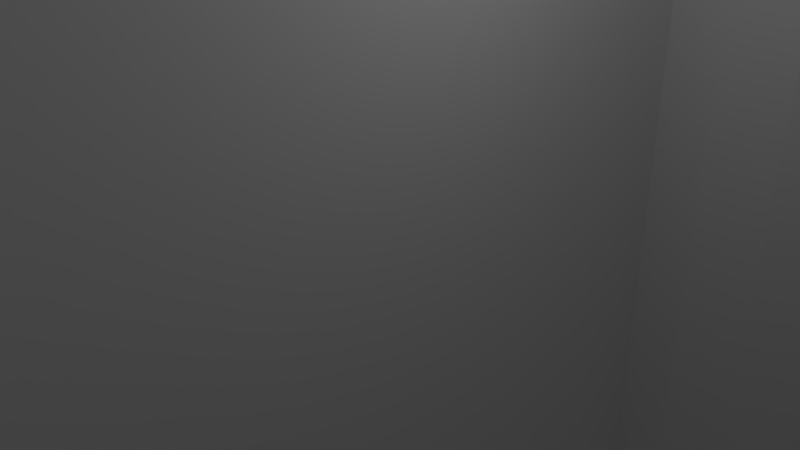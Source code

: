 # Source: a03-inverse-mold.blend  (saved by Blender 2.76.0; exported with 4.5.12 LTS)
import bpy
from mathutils import Matrix  # noqa: F401  (used for matrix-valued properties, if any)

bpy.ops.wm.read_factory_settings(use_empty=True)
scene = bpy.context.scene
scene.name = 'Scene'

# ---- collections
col_collection_1 = bpy.data.collections.new('Collection 1'); scene.collection.children.link(col_collection_1)

# ---- world
world_world = bpy.data.worlds.new('World'); scene.world = world_world
world_world.color = (0.05088, 0.05088, 0.05088)
world_world.use_sun_shadow = False
world_world.sun_shadow_jitter_overblur = 0.0
world_world.cycles.sampling_method = 'MANUAL'
world_world.cycles.sample_map_resolution = 256

# ---- cameras
cam_camera = bpy.data.cameras.new('Camera')
cam_camera.clip_end = 100.0
cam_camera.lens = 35.0
cam_camera.sensor_width = 32.0
cam_camera.sensor_height = 18.0
cam_camera.ortho_scale = 7.314
cam_camera.dof.focus_distance = 0.0
cam_camera.dof.aperture_fstop = 128.0

# ---- lights
light_lamp = bpy.data.lights.new('Lamp', 'POINT')
light_lamp.transmission_factor = 0.0
light_lamp.cutoff_distance = 30.0
light_lamp.energy = 100.0
light_lamp.shadow_buffer_clip_start = 1.001
light_lamp.shadow_soft_size = 0.1
light_lamp.shadow_maximum_resolution = 0.006
light_lamp.use_absolute_resolution = True
light_lamp.cycles.use_multiple_importance_sampling = False

# ---- meshes
me_plane = bpy.data.meshes.new('Plane')
me_plane.from_pydata([(-1.0, -1.0, 0.0), (1.0, -1.0, 0.0), (-1.0, 1.0, 0.0), (1.0, 1.0, 0.0), (-1.0, -1.0, 0.009995), (1.0, -1.0, 0.009995), (-1.0, 1.0, 0.009995), (1.0, 1.0, 0.009995)], [], [(0, 2, 3, 1), (4, 5, 7, 6), (3, 2, 6, 7), (2, 0, 4, 6), (0, 1, 5, 4), (1, 3, 7, 5)])
me_plane.use_remesh_preserve_volume = False
me_plane.use_remesh_preserve_attributes = False
me_plane.use_mirror_vertex_groups = False
me_plane.update()
me_cylinder = bpy.data.meshes.new('Cylinder')
me_cylinder.from_pydata([(0.0, 1.0, -1.0), (0.0, 1.0, 1.0), (0.1951, 0.9808, -1.0), (0.1951, 0.9808, 1.0), (0.3827, 0.9239, -1.0), (0.3827, 0.9239, 1.0), (0.5556, 0.8315, -1.0), (0.5556, 0.8315, 1.0), (0.7071, 0.7071, -1.0), (0.7071, 0.7071, 1.0), (0.8315, 0.5556, -1.0), (0.8315, 0.5556, 1.0), (0.9239, 0.3827, -1.0), (0.9239, 0.3827, 1.0), (0.9808, 0.1951, -1.0), (0.9808, 0.1951, 1.0), (1.0, 7.55e-08, -1.0), (1.0, 7.55e-08, 1.0), (0.9808, -0.1951, -1.0), (0.9808, -0.1951, 1.0), (0.9239, -0.3827, -1.0), (0.9239, -0.3827, 1.0), (0.8315, -0.5556, -1.0), (0.8315, -0.5556, 1.0), (0.7071, -0.7071, -1.0), (0.7071, -0.7071, 1.0), (0.5556, -0.8315, -1.0), (0.5556, -0.8315, 1.0), (0.3827, -0.9239, -1.0), (0.3827, -0.9239, 1.0), (0.1951, -0.9808, -1.0), (0.1951, -0.9808, 1.0), (-3.258e-07, -1.0, -1.0), (-3.258e-07, -1.0, 1.0), (-0.1951, -0.9808, -1.0), (-0.1951, -0.9808, 1.0), (-0.3827, -0.9239, -1.0), (-0.3827, -0.9239, 1.0), (-0.5556, -0.8315, -1.0), (-0.5556, -0.8315, 1.0), (-0.7071, -0.7071, -1.0), (-0.7071, -0.7071, 1.0), (-0.8315, -0.5556, -1.0), (-0.8315, -0.5556, 1.0), (-0.9239, -0.3827, -1.0), (-0.9239, -0.3827, 1.0), (-0.9808, -0.1951, -1.0), (-0.9808, -0.1951, 1.0), (-1.0, 9.656e-07, -1.0), (-1.0, 9.656e-07, 1.0), (-0.9808, 0.1951, -1.0), (-0.9808, 0.1951, 1.0), (-0.9239, 0.3827, -1.0), (-0.9239, 0.3827, 1.0), (-0.8315, 0.5556, -1.0), (-0.8315, 0.5556, 1.0), (-0.7071, 0.7071, -1.0), (-0.7071, 0.7071, 1.0), (-0.5556, 0.8315, -1.0), (-0.5556, 0.8315, 1.0), (-0.3827, 0.9239, -1.0), (-0.3827, 0.9239, 1.0), (-0.1951, 0.9808, -1.0), (-0.1951, 0.9808, 1.0), (0.0, 5.0, -1.0), (0.0, 5.0, 1.0), (0.1951, 4.981, -1.0), (0.1951, 4.981, 1.0), (0.3827, 4.924, -1.0), (0.3827, 4.924, 1.0), (0.5556, 4.831, -1.0), (0.5556, 4.831, 1.0), (0.7071, 4.707, -1.0), (0.7071, 4.707, 1.0), (0.8315, 4.556, -1.0), (0.8315, 4.556, 1.0), (0.9239, 4.383, -1.0), (0.9239, 4.383, 1.0), (0.9808, 4.195, -1.0), (0.9808, 4.195, 1.0), (1.0, 4.0, -1.0), (1.0, 4.0, 1.0), (0.9808, 3.805, -1.0), (0.9808, 3.805, 1.0), (0.9239, 3.617, -1.0), (0.9239, 3.617, 1.0), (0.8315, 3.444, -1.0), (0.8315, 3.444, 1.0), (0.7071, 3.293, -1.0), (0.7071, 3.293, 1.0), (0.5556, 3.169, -1.0), (0.5556, 3.169, 1.0), (0.3827, 3.076, -1.0), (0.3827, 3.076, 1.0), (0.1951, 3.019, -1.0), (0.1951, 3.019, 1.0), (-3.258e-07, 3.0, -1.0), (-3.258e-07, 3.0, 1.0), (-0.1951, 3.019, -1.0), (-0.1951, 3.019, 1.0), (-0.3827, 3.076, -1.0), (-0.3827, 3.076, 1.0), (-0.5556, 3.169, -1.0), (-0.5556, 3.169, 1.0), (-0.7071, 3.293, -1.0), (-0.7071, 3.293, 1.0), (-0.8315, 3.444, -1.0), (-0.8315, 3.444, 1.0), (-0.9239, 3.617, -1.0), (-0.9239, 3.617, 1.0), (-0.9808, 3.805, -1.0), (-0.9808, 3.805, 1.0), (-1.0, 4.0, -1.0), (-1.0, 4.0, 1.0), (-0.9808, 4.195, -1.0), (-0.9808, 4.195, 1.0), (-0.9239, 4.383, -1.0), (-0.9239, 4.383, 1.0), (-0.8315, 4.556, -1.0), (-0.8315, 4.556, 1.0), (-0.7071, 4.707, -1.0), (-0.7071, 4.707, 1.0), (-0.5556, 4.831, -1.0), (-0.5556, 4.831, 1.0), (-0.3827, 4.924, -1.0), (-0.3827, 4.924, 1.0), (-0.1951, 4.981, -1.0), (-0.1951, 4.981, 1.0), (0.0, 9.0, -1.0), (0.0, 9.0, 1.0), (0.1951, 8.981, -1.0), (0.1951, 8.981, 1.0), (0.3827, 8.924, -1.0), (0.3827, 8.924, 1.0), (0.5556, 8.831, -1.0), (0.5556, 8.831, 1.0), (0.7071, 8.707, -1.0), (0.7071, 8.707, 1.0), (0.8315, 8.556, -1.0), (0.8315, 8.556, 1.0), (0.9239, 8.383, -1.0), (0.9239, 8.383, 1.0), (0.9808, 8.195, -1.0), (0.9808, 8.195, 1.0), (1.0, 8.0, -1.0), (1.0, 8.0, 1.0), (0.9808, 7.805, -1.0), (0.9808, 7.805, 1.0), (0.9239, 7.617, -1.0), (0.9239, 7.617, 1.0), (0.8315, 7.444, -1.0), (0.8315, 7.444, 1.0), (0.7071, 7.293, -1.0), (0.7071, 7.293, 1.0), (0.5556, 7.169, -1.0), (0.5556, 7.169, 1.0), (0.3827, 7.076, -1.0), (0.3827, 7.076, 1.0), (0.1951, 7.019, -1.0), (0.1951, 7.019, 1.0), (-3.258e-07, 7.0, -1.0), (-3.258e-07, 7.0, 1.0), (-0.1951, 7.019, -1.0), (-0.1951, 7.019, 1.0), (-0.3827, 7.076, -1.0), (-0.3827, 7.076, 1.0), (-0.5556, 7.169, -1.0), (-0.5556, 7.169, 1.0), (-0.7071, 7.293, -1.0), (-0.7071, 7.293, 1.0), (-0.8315, 7.444, -1.0), (-0.8315, 7.444, 1.0), (-0.9239, 7.617, -1.0), (-0.9239, 7.617, 1.0), (-0.9808, 7.805, -1.0), (-0.9808, 7.805, 1.0), (-1.0, 8.0, -1.0), (-1.0, 8.0, 1.0), (-0.9808, 8.195, -1.0), (-0.9808, 8.195, 1.0), (-0.9239, 8.383, -1.0), (-0.9239, 8.383, 1.0), (-0.8315, 8.556, -1.0), (-0.8315, 8.556, 1.0), (-0.7071, 8.707, -1.0), (-0.7071, 8.707, 1.0), (-0.5556, 8.831, -1.0), (-0.5556, 8.831, 1.0), (-0.3827, 8.924, -1.0), (-0.3827, 8.924, 1.0), (-0.1951, 8.981, -1.0), (-0.1951, 8.981, 1.0), (0.0, 13.0, -1.0), (0.0, 13.0, 1.0), (0.1951, 12.98, -1.0), (0.1951, 12.98, 1.0), (0.3827, 12.92, -1.0), (0.3827, 12.92, 1.0), (0.5556, 12.83, -1.0), (0.5556, 12.83, 1.0), (0.7071, 12.71, -1.0), (0.7071, 12.71, 1.0), (0.8315, 12.56, -1.0), (0.8315, 12.56, 1.0), (0.9239, 12.38, -1.0), (0.9239, 12.38, 1.0), (0.9808, 12.2, -1.0), (0.9808, 12.2, 1.0), (1.0, 12.0, -1.0), (1.0, 12.0, 1.0), (0.9808, 11.8, -1.0), (0.9808, 11.8, 1.0), (0.9239, 11.62, -1.0), (0.9239, 11.62, 1.0), (0.8315, 11.44, -1.0), (0.8315, 11.44, 1.0), (0.7071, 11.29, -1.0), (0.7071, 11.29, 1.0), (0.5556, 11.17, -1.0), (0.5556, 11.17, 1.0), (0.3827, 11.08, -1.0), (0.3827, 11.08, 1.0), (0.1951, 11.02, -1.0), (0.1951, 11.02, 1.0), (-3.258e-07, 11.0, -1.0), (-3.258e-07, 11.0, 1.0), (-0.1951, 11.02, -1.0), (-0.1951, 11.02, 1.0), (-0.3827, 11.08, -1.0), (-0.3827, 11.08, 1.0), (-0.5556, 11.17, -1.0), (-0.5556, 11.17, 1.0), (-0.7071, 11.29, -1.0), (-0.7071, 11.29, 1.0), (-0.8315, 11.44, -1.0), (-0.8315, 11.44, 1.0), (-0.9239, 11.62, -1.0), (-0.9239, 11.62, 1.0), (-0.9808, 11.8, -1.0), (-0.9808, 11.8, 1.0), (-1.0, 12.0, -1.0), (-1.0, 12.0, 1.0), (-0.9808, 12.2, -1.0), (-0.9808, 12.2, 1.0), (-0.9239, 12.38, -1.0), (-0.9239, 12.38, 1.0), (-0.8315, 12.56, -1.0), (-0.8315, 12.56, 1.0), (-0.7071, 12.71, -1.0), (-0.7071, 12.71, 1.0), (-0.5556, 12.83, -1.0), (-0.5556, 12.83, 1.0), (-0.3827, 12.92, -1.0), (-0.3827, 12.92, 1.0), (-0.1951, 12.98, -1.0), (-0.1951, 12.98, 1.0), (0.0, 17.0, -1.0), (0.0, 17.0, 1.0), (0.1951, 16.98, -1.0), (0.1951, 16.98, 1.0), (0.3827, 16.92, -1.0), (0.3827, 16.92, 1.0), (0.5556, 16.83, -1.0), (0.5556, 16.83, 1.0), (0.7071, 16.71, -1.0), (0.7071, 16.71, 1.0), (0.8315, 16.56, -1.0), (0.8315, 16.56, 1.0), (0.9239, 16.38, -1.0), (0.9239, 16.38, 1.0), (0.9808, 16.2, -1.0), (0.9808, 16.2, 1.0), (1.0, 16.0, -1.0), (1.0, 16.0, 1.0), (0.9808, 15.8, -1.0), (0.9808, 15.8, 1.0), (0.9239, 15.62, -1.0), (0.9239, 15.62, 1.0), (0.8315, 15.44, -1.0), (0.8315, 15.44, 1.0), (0.7071, 15.29, -1.0), (0.7071, 15.29, 1.0), (0.5556, 15.17, -1.0), (0.5556, 15.17, 1.0), (0.3827, 15.08, -1.0), (0.3827, 15.08, 1.0), (0.1951, 15.02, -1.0), (0.1951, 15.02, 1.0), (-3.258e-07, 15.0, -1.0), (-3.258e-07, 15.0, 1.0), (-0.1951, 15.02, -1.0), (-0.1951, 15.02, 1.0), (-0.3827, 15.08, -1.0), (-0.3827, 15.08, 1.0), (-0.5556, 15.17, -1.0), (-0.5556, 15.17, 1.0), (-0.7071, 15.29, -1.0), (-0.7071, 15.29, 1.0), (-0.8315, 15.44, -1.0), (-0.8315, 15.44, 1.0), (-0.9239, 15.62, -1.0), (-0.9239, 15.62, 1.0), (-0.9808, 15.8, -1.0), (-0.9808, 15.8, 1.0), (-1.0, 16.0, -1.0), (-1.0, 16.0, 1.0), (-0.9808, 16.2, -1.0), (-0.9808, 16.2, 1.0), (-0.9239, 16.38, -1.0), (-0.9239, 16.38, 1.0), (-0.8315, 16.56, -1.0), (-0.8315, 16.56, 1.0), (-0.7071, 16.71, -1.0), (-0.7071, 16.71, 1.0), (-0.5556, 16.83, -1.0), (-0.5556, 16.83, 1.0), (-0.3827, 16.92, -1.0), (-0.3827, 16.92, 1.0), (-0.1951, 16.98, -1.0), (-0.1951, 16.98, 1.0), (0.0, 21.0, -1.0), (0.0, 21.0, 1.0), (0.1951, 20.98, -1.0), (0.1951, 20.98, 1.0), (0.3827, 20.92, -1.0), (0.3827, 20.92, 1.0), (0.5556, 20.83, -1.0), (0.5556, 20.83, 1.0), (0.7071, 20.71, -1.0), (0.7071, 20.71, 1.0), (0.8315, 20.56, -1.0), (0.8315, 20.56, 1.0), (0.9239, 20.38, -1.0), (0.9239, 20.38, 1.0), (0.9808, 20.2, -1.0), (0.9808, 20.2, 1.0), (1.0, 20.0, -1.0), (1.0, 20.0, 1.0), (0.9808, 19.8, -1.0), (0.9808, 19.8, 1.0), (0.9239, 19.62, -1.0), (0.9239, 19.62, 1.0), (0.8315, 19.44, -1.0), (0.8315, 19.44, 1.0), (0.7071, 19.29, -1.0), (0.7071, 19.29, 1.0), (0.5556, 19.17, -1.0), (0.5556, 19.17, 1.0), (0.3827, 19.08, -1.0), (0.3827, 19.08, 1.0), (0.1951, 19.02, -1.0), (0.1951, 19.02, 1.0), (-3.258e-07, 19.0, -1.0), (-3.258e-07, 19.0, 1.0), (-0.1951, 19.02, -1.0), (-0.1951, 19.02, 1.0), (-0.3827, 19.08, -1.0), (-0.3827, 19.08, 1.0), (-0.5556, 19.17, -1.0), (-0.5556, 19.17, 1.0), (-0.7071, 19.29, -1.0), (-0.7071, 19.29, 1.0), (-0.8315, 19.44, -1.0), (-0.8315, 19.44, 1.0), (-0.9239, 19.62, -1.0), (-0.9239, 19.62, 1.0), (-0.9808, 19.8, -1.0), (-0.9808, 19.8, 1.0), (-1.0, 20.0, -1.0), (-1.0, 20.0, 1.0), (-0.9808, 20.2, -1.0), (-0.9808, 20.2, 1.0), (-0.9239, 20.38, -1.0), (-0.9239, 20.38, 1.0), (-0.8315, 20.56, -1.0), (-0.8315, 20.56, 1.0), (-0.7071, 20.71, -1.0), (-0.7071, 20.71, 1.0), (-0.5556, 20.83, -1.0), (-0.5556, 20.83, 1.0), (-0.3827, 20.92, -1.0), (-0.3827, 20.92, 1.0), (-0.1951, 20.98, -1.0), (-0.1951, 20.98, 1.0)], [], [(0, 1, 3, 2), (2, 3, 5, 4), (4, 5, 7, 6), (6, 7, 9, 8), (8, 9, 11, 10), (10, 11, 13, 12), (12, 13, 15, 14), (14, 15, 17, 16), (16, 17, 19, 18), (18, 19, 21, 20), (20, 21, 23, 22), (22, 23, 25, 24), (24, 25, 27, 26), (26, 27, 29, 28), (28, 29, 31, 30), (30, 31, 33, 32), (32, 33, 35, 34), (34, 35, 37, 36), (36, 37, 39, 38), (38, 39, 41, 40), (40, 41, 43, 42), (42, 43, 45, 44), (44, 45, 47, 46), (46, 47, 49, 48), (48, 49, 51, 50), (50, 51, 53, 52), (52, 53, 55, 54), (54, 55, 57, 56), (56, 57, 59, 58), (58, 59, 61, 60), (3, 1, 63, 61, 59, 57, 55, 53, 51, 49, 47, 45, 43, 41, 39, 37, 35, 33, 31, 29, 27, 25, 23, 21, 19, 17, 15, 13, 11, 9, 7, 5), (62, 63, 1, 0), (60, 61, 63, 62), (0, 2, 4, 6, 8, 10, 12, 14, 16, 18, 20, 22, 24, 26, 28, 30, 32, 34, 36, 38, 40, 42, 44, 46, 48, 50, 52, 54, 56, 58, 60, 62), (64, 65, 67, 66), (66, 67, 69, 68), (68, 69, 71, 70), (70, 71, 73, 72), (72, 73, 75, 74), (74, 75, 77, 76), (76, 77, 79, 78), (78, 79, 81, 80), (80, 81, 83, 82), (82, 83, 85, 84), (84, 85, 87, 86), (86, 87, 89, 88), (88, 89, 91, 90), (90, 91, 93, 92), (92, 93, 95, 94), (94, 95, 97, 96), (96, 97, 99, 98), (98, 99, 101, 100), (100, 101, 103, 102), (102, 103, 105, 104), (104, 105, 107, 106), (106, 107, 109, 108), (108, 109, 111, 110), (110, 111, 113, 112), (112, 113, 115, 114), (114, 115, 117, 116), (116, 117, 119, 118), (118, 119, 121, 120), (120, 121, 123, 122), (122, 123, 125, 124), (67, 65, 127, 125, 123, 121, 119, 117, 115, 113, 111, 109, 107, 105, 103, 101, 99, 97, 95, 93, 91, 89, 87, 85, 83, 81, 79, 77, 75, 73, 71, 69), (126, 127, 65, 64), (124, 125, 127, 126), (64, 66, 68, 70, 72, 74, 76, 78, 80, 82, 84, 86, 88, 90, 92, 94, 96, 98, 100, 102, 104, 106, 108, 110, 112, 114, 116, 118, 120, 122, 124, 126), (128, 129, 131, 130), (130, 131, 133, 132), (132, 133, 135, 134), (134, 135, 137, 136), (136, 137, 139, 138), (138, 139, 141, 140), (140, 141, 143, 142), (142, 143, 145, 144), (144, 145, 147, 146), (146, 147, 149, 148), (148, 149, 151, 150), (150, 151, 153, 152), (152, 153, 155, 154), (154, 155, 157, 156), (156, 157, 159, 158), (158, 159, 161, 160), (160, 161, 163, 162), (162, 163, 165, 164), (164, 165, 167, 166), (166, 167, 169, 168), (168, 169, 171, 170), (170, 171, 173, 172), (172, 173, 175, 174), (174, 175, 177, 176), (176, 177, 179, 178), (178, 179, 181, 180), (180, 181, 183, 182), (182, 183, 185, 184), (184, 185, 187, 186), (186, 187, 189, 188), (131, 129, 191, 189, 187, 185, 183, 181, 179, 177, 175, 173, 171, 169, 167, 165, 163, 161, 159, 157, 155, 153, 151, 149, 147, 145, 143, 141, 139, 137, 135, 133), (190, 191, 129, 128), (188, 189, 191, 190), (128, 130, 132, 134, 136, 138, 140, 142, 144, 146, 148, 150, 152, 154, 156, 158, 160, 162, 164, 166, 168, 170, 172, 174, 176, 178, 180, 182, 184, 186, 188, 190), (192, 193, 195, 194), (194, 195, 197, 196), (196, 197, 199, 198), (198, 199, 201, 200), (200, 201, 203, 202), (202, 203, 205, 204), (204, 205, 207, 206), (206, 207, 209, 208), (208, 209, 211, 210), (210, 211, 213, 212), (212, 213, 215, 214), (214, 215, 217, 216), (216, 217, 219, 218), (218, 219, 221, 220), (220, 221, 223, 222), (222, 223, 225, 224), (224, 225, 227, 226), (226, 227, 229, 228), (228, 229, 231, 230), (230, 231, 233, 232), (232, 233, 235, 234), (234, 235, 237, 236), (236, 237, 239, 238), (238, 239, 241, 240), (240, 241, 243, 242), (242, 243, 245, 244), (244, 245, 247, 246), (246, 247, 249, 248), (248, 249, 251, 250), (250, 251, 253, 252), (195, 193, 255, 253, 251, 249, 247, 245, 243, 241, 239, 237, 235, 233, 231, 229, 227, 225, 223, 221, 219, 217, 215, 213, 211, 209, 207, 205, 203, 201, 199, 197), (254, 255, 193, 192), (252, 253, 255, 254), (192, 194, 196, 198, 200, 202, 204, 206, 208, 210, 212, 214, 216, 218, 220, 222, 224, 226, 228, 230, 232, 234, 236, 238, 240, 242, 244, 246, 248, 250, 252, 254), (256, 257, 259, 258), (258, 259, 261, 260), (260, 261, 263, 262), (262, 263, 265, 264), (264, 265, 267, 266), (266, 267, 269, 268), (268, 269, 271, 270), (270, 271, 273, 272), (272, 273, 275, 274), (274, 275, 277, 276), (276, 277, 279, 278), (278, 279, 281, 280), (280, 281, 283, 282), (282, 283, 285, 284), (284, 285, 287, 286), (286, 287, 289, 288), (288, 289, 291, 290), (290, 291, 293, 292), (292, 293, 295, 294), (294, 295, 297, 296), (296, 297, 299, 298), (298, 299, 301, 300), (300, 301, 303, 302), (302, 303, 305, 304), (304, 305, 307, 306), (306, 307, 309, 308), (308, 309, 311, 310), (310, 311, 313, 312), (312, 313, 315, 314), (314, 315, 317, 316), (259, 257, 319, 317, 315, 313, 311, 309, 307, 305, 303, 301, 299, 297, 295, 293, 291, 289, 287, 285, 283, 281, 279, 277, 275, 273, 271, 269, 267, 265, 263, 261), (318, 319, 257, 256), (316, 317, 319, 318), (256, 258, 260, 262, 264, 266, 268, 270, 272, 274, 276, 278, 280, 282, 284, 286, 288, 290, 292, 294, 296, 298, 300, 302, 304, 306, 308, 310, 312, 314, 316, 318), (320, 321, 323, 322), (322, 323, 325, 324), (324, 325, 327, 326), (326, 327, 329, 328), (328, 329, 331, 330), (330, 331, 333, 332), (332, 333, 335, 334), (334, 335, 337, 336), (336, 337, 339, 338), (338, 339, 341, 340), (340, 341, 343, 342), (342, 343, 345, 344), (344, 345, 347, 346), (346, 347, 349, 348), (348, 349, 351, 350), (350, 351, 353, 352), (352, 353, 355, 354), (354, 355, 357, 356), (356, 357, 359, 358), (358, 359, 361, 360), (360, 361, 363, 362), (362, 363, 365, 364), (364, 365, 367, 366), (366, 367, 369, 368), (368, 369, 371, 370), (370, 371, 373, 372), (372, 373, 375, 374), (374, 375, 377, 376), (376, 377, 379, 378), (378, 379, 381, 380), (323, 321, 383, 381, 379, 377, 375, 373, 371, 369, 367, 365, 363, 361, 359, 357, 355, 353, 351, 349, 347, 345, 343, 341, 339, 337, 335, 333, 331, 329, 327, 325), (382, 383, 321, 320), (380, 381, 383, 382), (320, 322, 324, 326, 328, 330, 332, 334, 336, 338, 340, 342, 344, 346, 348, 350, 352, 354, 356, 358, 360, 362, 364, 366, 368, 370, 372, 374, 376, 378, 380, 382)])
me_cylinder.use_remesh_preserve_volume = False
me_cylinder.use_remesh_preserve_attributes = False
me_cylinder.use_mirror_vertex_groups = False
me_cylinder.update()
me_cube = bpy.data.meshes.new('Cube')
me_cube.from_pydata([(1.0, 1.0, 1.0), (1.0, -1.0, 1.0), (-1.0, -1.0, 1.0), (-1.0, 1.0, 1.0), (1.0, 1.0, -0.931), (1.0, -1.0, -0.931), (-1.0, -1.0, -0.931), (-1.0, 1.0, -0.931), (1.0, 1.0, -0.8718), (1.0, -1.0, -0.8718), (-1.0, -1.0, -0.8718), (-1.0, 1.0, -0.8718), (1.433, 1.07, -1.184), (1.433, -1.074, -1.184), (-1.455, -1.074, -1.184), (-1.455, 1.07, -1.184), (1.557, 1.155, -1.183), (1.557, -1.155, -1.183), (-1.579, -1.155, -1.183), (-1.579, 1.155, -1.183), (0.9291, 0.9291, -0.9525), (0.9291, -0.9291, -0.9525), (-0.9291, 0.9291, -0.9525), (-0.9291, -0.9291, -0.9525)], [], [(0, 3, 2, 1), (8, 0, 1, 9), (9, 1, 2, 10), (10, 2, 3, 11), (5, 6, 18, 17), (8, 4, 7, 11), (6, 7, 19, 18), (7, 4, 16, 19), (4, 5, 17, 16), (0, 8, 11, 3), (6, 10, 11, 7), (5, 9, 10, 6), (4, 8, 9, 5), (15, 12, 20, 22), (16, 12, 15, 19), (14, 18, 19, 15), (13, 17, 18, 14), (12, 16, 17, 13), (20, 21, 23, 22), (13, 14, 23, 21), (14, 15, 22, 23), (12, 13, 21, 20)])
me_cube.use_remesh_preserve_volume = False
me_cube.use_remesh_preserve_attributes = False
me_cube.use_mirror_vertex_groups = False
me_cube.update()

# ---- objects
ob_plane = bpy.data.objects.new('Plane', me_plane)
ob_cylinder = bpy.data.objects.new('Cylinder', me_cylinder)
ob_mold = bpy.data.objects.new('mold', me_cube)
ob_lamp = bpy.data.objects.new('Lamp', light_lamp)
ob_camera = bpy.data.objects.new('Camera', cam_camera)

# ---- transforms, parenting, visibility, modifiers, constraints
ob_plane.location = (-0.005607, 0.5794, 1.58)
ob_plane.rotation_euler = (-0.0, 1.571, 0.0)
ob_plane.scale = (63.47, 85.52, 58.08)
ob_plane.lineart.crease_threshold = 0.0
ob_cylinder.location = (0.3091, -56.13, 8.262)
ob_cylinder.scale = (5.613, 5.613, 69.45)
ob_cylinder.lineart.crease_threshold = 0.0
ob_mold.location = (59.88, 584.0, 149.1)
ob_mold.scale = (-39.04, -74.5, -60.35)
ob_mold.lock_rotations_4d = False
ob_mold.empty_display_type = 'ARROWS'
ob_mold.lineart.crease_threshold = 0.0
_m = ob_mold.modifiers.new('Boolean', 'BOOLEAN')
_m.solver = 'FAST'
ob_lamp.location = (4.076, 1.005, 5.904)
ob_lamp.rotation_euler = (0.6503, 0.05522, 1.866)
ob_lamp.lock_rotations_4d = False
ob_lamp.empty_display_type = 'ARROWS'
ob_lamp.color = (0.0, 0.0, 0.0, 0.0)
ob_lamp.lineart.crease_threshold = 0.0
ob_camera.location = (7.481, -6.508, 5.344)
ob_camera.rotation_euler = (1.109, 0.01082, 0.8149)
ob_camera.lock_rotations_4d = False
ob_camera.empty_display_type = 'ARROWS'
ob_camera.color = (0.0, 0.0, 0.0, 0.0)
ob_camera.display_type = 'WIRE'
ob_camera.lineart.crease_threshold = 0.0

# ---- collection membership
col_collection_1.objects.link(ob_plane)
col_collection_1.objects.link(ob_cylinder)
col_collection_1.objects.link(ob_mold)
col_collection_1.objects.link(ob_lamp)
col_collection_1.objects.link(ob_camera)

# ---- scene / render settings (as saved in the file)
scene.camera = ob_camera
scene.frame_start = 1; scene.frame_end = 250; scene.frame_set(1)
scene.render.engine = 'BLENDER_EEVEE_NEXT'
scene.render.image_settings.file_format = 'FFMPEG'
scene.render.image_settings.color_mode = 'RGB'
scene.render.resolution_percentage = 50
scene.render.dither_intensity = 0.0
scene.render.use_overwrite = False
scene.cycles.use_denoising = False
scene.cycles.samples = 10
scene.cycles.sampling_pattern = 'TABULATED_SOBOL'
scene.cycles.light_sampling_threshold = 0.0
scene.cycles.use_adaptive_sampling = False
scene.cycles.use_light_tree = False
scene.cycles.blur_glossy = 0.0
scene.cycles.pixel_filter_type = 'GAUSSIAN'
scene.cycles.sample_clamp_indirect = 0.0
scene.view_settings.view_transform = 'Standard'
bpy.context.view_layer.update()
